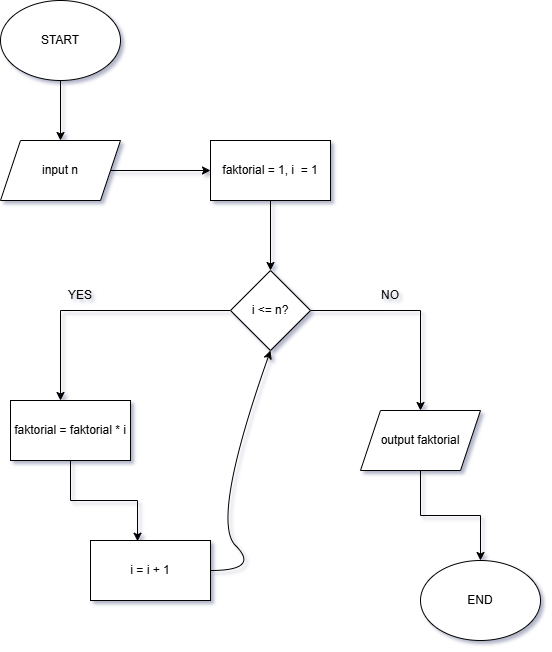

The diagram above was exported from draw.io. Its source (the exported page's mxGraphModel, read from the mxfile embedded in the PNG):
<mxGraphModel dx="931" dy="1196" grid="1" gridSize="10" guides="1" tooltips="1" connect="1" arrows="1" fold="1" page="1" pageScale="1" pageWidth="850" pageHeight="1100" background="#ffffff" math="0" shadow="1">
  <root>
    <mxCell id="0" />
    <mxCell id="1" parent="0" />
    <mxCell id="rHsO3FCevQvL6aSE4JH--97" edge="1" parent="1" source="rHsO3FCevQvL6aSE4JH--88" style="edgeStyle=orthogonalEdgeStyle;rounded=0;orthogonalLoop=1;jettySize=auto;html=1;exitX=0.5;exitY=1;exitDx=0;exitDy=0;entryX=0.5;entryY=0;entryDx=0;entryDy=0;" target="rHsO3FCevQvL6aSE4JH--89">
      <mxGeometry relative="1" as="geometry" />
    </mxCell>
    <mxCell id="rHsO3FCevQvL6aSE4JH--88" parent="1" style="ellipse;whiteSpace=wrap;html=1;" value="START" vertex="1">
      <mxGeometry height="80" width="120" x="140" y="30" as="geometry" />
    </mxCell>
    <mxCell id="rHsO3FCevQvL6aSE4JH--98" edge="1" parent="1" source="rHsO3FCevQvL6aSE4JH--89" style="edgeStyle=orthogonalEdgeStyle;rounded=0;orthogonalLoop=1;jettySize=auto;html=1;entryX=0;entryY=0.5;entryDx=0;entryDy=0;" target="rHsO3FCevQvL6aSE4JH--91">
      <mxGeometry relative="1" as="geometry" />
    </mxCell>
    <mxCell id="rHsO3FCevQvL6aSE4JH--89" parent="1" style="shape=parallelogram;perimeter=parallelogramPerimeter;whiteSpace=wrap;html=1;fixedSize=1;" value="input n" vertex="1">
      <mxGeometry height="60" width="120" x="140" y="170" as="geometry" />
    </mxCell>
    <mxCell id="rHsO3FCevQvL6aSE4JH--99" edge="1" parent="1" source="rHsO3FCevQvL6aSE4JH--91" style="edgeStyle=orthogonalEdgeStyle;rounded=0;orthogonalLoop=1;jettySize=auto;html=1;entryX=0.5;entryY=0;entryDx=0;entryDy=0;" target="rHsO3FCevQvL6aSE4JH--92">
      <mxGeometry relative="1" as="geometry" />
    </mxCell>
    <mxCell id="rHsO3FCevQvL6aSE4JH--91" parent="1" style="rounded=0;whiteSpace=wrap;html=1;" value="faktorial = 1, i&amp;nbsp; = 1" vertex="1">
      <mxGeometry height="60" width="120" x="350" y="170" as="geometry" />
    </mxCell>
    <mxCell id="rHsO3FCevQvL6aSE4JH--100" edge="1" parent="1" source="rHsO3FCevQvL6aSE4JH--92" style="edgeStyle=orthogonalEdgeStyle;rounded=0;orthogonalLoop=1;jettySize=auto;html=1;">
      <mxGeometry relative="1" as="geometry">
        <mxPoint x="200" y="430" as="targetPoint" />
      </mxGeometry>
    </mxCell>
    <mxCell id="rHsO3FCevQvL6aSE4JH--103" edge="1" parent="1" source="rHsO3FCevQvL6aSE4JH--92" style="edgeStyle=orthogonalEdgeStyle;rounded=0;orthogonalLoop=1;jettySize=auto;html=1;entryX=0.5;entryY=0;entryDx=0;entryDy=0;" target="rHsO3FCevQvL6aSE4JH--95">
      <mxGeometry relative="1" as="geometry" />
    </mxCell>
    <mxCell id="rHsO3FCevQvL6aSE4JH--92" parent="1" style="rhombus;whiteSpace=wrap;html=1;" value="i &amp;lt;= n?" vertex="1">
      <mxGeometry height="80" width="80" x="370" y="300" as="geometry" />
    </mxCell>
    <mxCell id="rHsO3FCevQvL6aSE4JH--93" parent="1" style="rounded=0;whiteSpace=wrap;html=1;" value="faktorial = faktorial * i" vertex="1">
      <mxGeometry height="60" width="120" x="150" y="430" as="geometry" />
    </mxCell>
    <mxCell id="rHsO3FCevQvL6aSE4JH--94" parent="1" style="rounded=0;whiteSpace=wrap;html=1;" value="i = i + 1" vertex="1">
      <mxGeometry height="60" width="120" x="230" y="570" as="geometry" />
    </mxCell>
    <mxCell id="rHsO3FCevQvL6aSE4JH--104" edge="1" parent="1" source="rHsO3FCevQvL6aSE4JH--95" style="edgeStyle=orthogonalEdgeStyle;rounded=0;orthogonalLoop=1;jettySize=auto;html=1;entryX=0.5;entryY=0;entryDx=0;entryDy=0;" target="rHsO3FCevQvL6aSE4JH--96">
      <mxGeometry relative="1" as="geometry" />
    </mxCell>
    <mxCell id="rHsO3FCevQvL6aSE4JH--95" parent="1" style="shape=parallelogram;perimeter=parallelogramPerimeter;whiteSpace=wrap;html=1;fixedSize=1;" value="output faktorial" vertex="1">
      <mxGeometry height="60" width="120" x="500" y="440" as="geometry" />
    </mxCell>
    <mxCell id="rHsO3FCevQvL6aSE4JH--96" parent="1" style="ellipse;whiteSpace=wrap;html=1;" value="END" vertex="1">
      <mxGeometry height="80" width="120" x="560" y="590" as="geometry" />
    </mxCell>
    <mxCell id="rHsO3FCevQvL6aSE4JH--101" edge="1" parent="1" source="rHsO3FCevQvL6aSE4JH--93" style="edgeStyle=orthogonalEdgeStyle;rounded=0;orthogonalLoop=1;jettySize=auto;html=1;entryX=0.392;entryY=0.012;entryDx=0;entryDy=0;entryPerimeter=0;" target="rHsO3FCevQvL6aSE4JH--94">
      <mxGeometry relative="1" as="geometry" />
    </mxCell>
    <mxCell id="rHsO3FCevQvL6aSE4JH--102" edge="1" parent="1" style="curved=1;endArrow=classic;html=1;rounded=0;entryX=0.5;entryY=1;entryDx=0;entryDy=0;" target="rHsO3FCevQvL6aSE4JH--92" value="">
      <mxGeometry height="50" relative="1" width="50" as="geometry">
        <Array as="points">
          <mxPoint x="400" y="600" />
          <mxPoint x="350" y="550" />
        </Array>
        <mxPoint x="350" y="600" as="sourcePoint" />
        <mxPoint x="400" y="550" as="targetPoint" />
      </mxGeometry>
    </mxCell>
    <mxCell id="rHsO3FCevQvL6aSE4JH--105" parent="1" style="text;html=1;whiteSpace=wrap;strokeColor=none;fillColor=none;align=center;verticalAlign=middle;rounded=0;" value="YES" vertex="1">
      <mxGeometry height="30" width="60" x="190" y="310" as="geometry" />
    </mxCell>
    <mxCell id="rHsO3FCevQvL6aSE4JH--106" parent="1" style="text;html=1;whiteSpace=wrap;strokeColor=none;fillColor=none;align=center;verticalAlign=middle;rounded=0;" value="NO" vertex="1">
      <mxGeometry height="30" width="60" x="500" y="310" as="geometry" />
    </mxCell>
  </root>
</mxGraphModel>